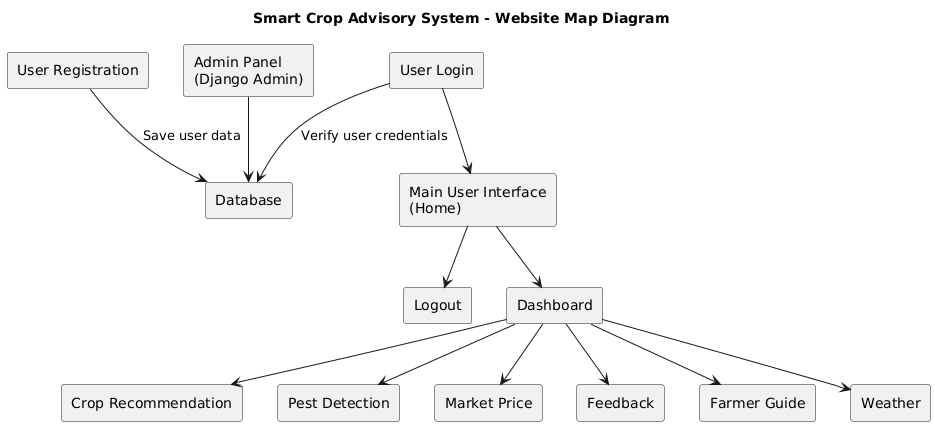

The diagram above was rendered by PlantUML. Its source (embedded in the PNG):
@startuml
title Smart Crop Advisory System - Website Map Diagram

rectangle "User Registration" as Registration
rectangle "User Login" as Login

rectangle "Main User Interface\n(Home)" as Home
rectangle "Logout" as Logout

rectangle "Dashboard" as Dashboard
rectangle "Crop Recommendation" as Recommendation
rectangle "Pest Detection" as PestDetection
rectangle "Market Price" as MarketPrice
rectangle "Feedback" as Feedback
rectangle "Farmer Guide" as FarmerGuide
rectangle "Weather" as Weather

rectangle "Admin Panel\n(Django Admin)" as AdminPanel

rectangle "Database" as DB

Registration --> DB : "Save user data"
Login --> DB : "Verify user credentials"
Login --> Home

Home --> Dashboard
Dashboard --> Recommendation
Dashboard --> PestDetection
Dashboard --> MarketPrice
Dashboard --> Feedback
Dashboard --> FarmerGuide
Dashboard --> Weather

Home --> Logout

AdminPanel --> DB
@enduml